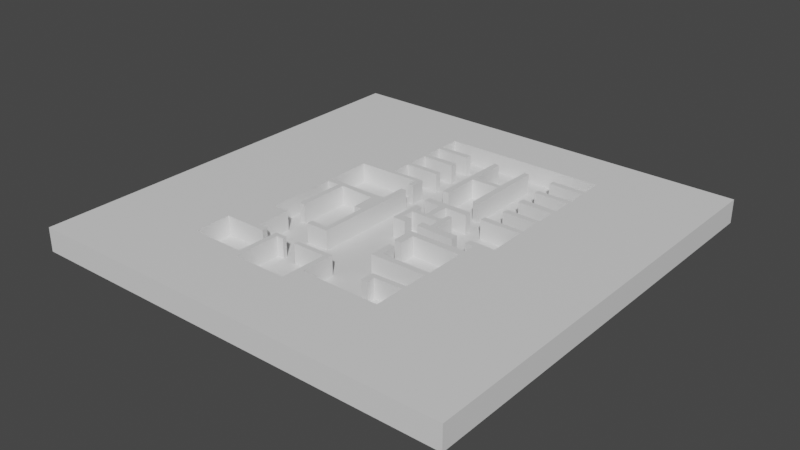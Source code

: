 # Source: DADP_Exam_Level_0.1.blend  (saved by Blender 3.6.11; exported with 4.5.12 LTS)
import bpy
from mathutils import Matrix  # noqa: F401  (used for matrix-valued properties, if any)

bpy.ops.wm.read_factory_settings(use_empty=True)
scene = bpy.context.scene
scene.name = 'Scene'

# ---- collections
col_collection = bpy.data.collections.new('Collection'); scene.collection.children.link(col_collection)

# ---- materials (node trees are filled in below, after node groups)
mat_material = bpy.data.materials.new('Material')
mat_material.alpha_threshold = 0.0
mat_material.use_transparent_shadow = False
mat_material.roughness = 0.5
mat_material.line_color = (0.0, 0.0, 0.0, 1.0)

# ---- material node trees
mat_material.use_nodes = True; mat_material.node_tree.nodes.clear()
_N = mat_material.node_tree.nodes; _L = mat_material.node_tree.links
n0 = _N.new('ShaderNodeOutputMaterial'); n0.name = 'Material Output'; n0.location = (300, 300)
n1 = _N.new('ShaderNodeBsdfPrincipled'); n1.name = 'Principled BSDF'; n1.location = (10, 300)
n1.distribution = 'GGX'
n1.subsurface_method = 'RANDOM_WALK_SKIN'
n1.inputs[3].default_value = 1.45
n1.inputs[27].default_value = (0.0, 0.0, 0.0, 1.0)
n1.inputs[28].default_value = 1.0
_L.new(n1.outputs[0], n0.inputs[0])
n0.is_active_output = True

# ---- world
world_world = bpy.data.worlds.new('World'); scene.world = world_world
world_world.use_nodes = True; world_world.node_tree.nodes.clear()
_N = world_world.node_tree.nodes; _L = world_world.node_tree.links
n0 = _N.new('ShaderNodeOutputWorld'); n0.name = 'World Output'; n0.location = (300, 300)
n1 = _N.new('ShaderNodeBackground'); n1.name = 'Background'; n1.location = (10, 300)
n1.inputs[0].default_value = (0.05088, 0.05088, 0.05088, 1.0)
_L.new(n1.outputs[0], n0.inputs[0])
n0.is_active_output = True
world_world.color = (0.05088, 0.05088, 0.05088)
world_world.use_sun_shadow = False
world_world.sun_shadow_jitter_overblur = 0.0

# ---- meshes
me_cube = bpy.data.meshes.new('Cube')
me_cube.from_pydata([(1.0, 1.0, 1.0), (1.0, 1.0, -1.0), (1.0, -1.0, 1.0), (1.0, -1.0, -1.0), (-1.0, 1.0, 1.0), (-1.0, 1.0, -1.0), (-1.0, -1.0, 1.0), (-1.0, -1.0, -1.0), (-0.5248, -0.4664, 1.0), (-0.5239, -0.6426, 1.0), (-0.2712, -0.6442, 1.0), (-0.2678, -0.4471, 1.0), (-0.213, -0.4462, 1.0), (-0.2113, -0.4664, 1.0), (-0.2442, -0.4656, 1.0), (-0.2484, -0.6822, 1.0), (0.002698, -0.6822, 1.0), (0.006911, -0.4664, 1.0), (-0.1473, -0.4673, 1.0), (-0.1481, -0.4462, 1.0), (0.0305, -0.442, 1.0), (0.03135, -0.6038, 1.0), (0.4004, -0.6072, 1.0), (0.3987, -0.4681, 1.0), (0.2673, -0.4707, 1.0), (0.269, -0.5086, 1.0), (0.237, -0.5077, 1.0), (0.2412, -0.4479, 1.0), (0.3987, -0.442, 1.0), (0.4013, -0.3384, 1.0), (0.14, -0.3401, 1.0), (0.1417, -0.2322, 1.0), (0.167, -0.2356, 1.0), (0.1746, -0.3114, 1.0), (0.4029, -0.3106, 1.0), (0.4029, -0.1269, 1.0), (0.1695, -0.1243, 1.0), (0.1704, -0.196, 1.0), (0.1316, -0.1917, 1.0), (0.1325, -0.09485, 1.0), (0.4038, -0.09147, 1.0), (0.4038, -0.03923, 1.0), (0.3625, -0.03923, 1.0), (0.3633, -0.006368, 1.0), (0.4838, -0.01058, 1.0), (0.4805, 0.1672, 1.0), (0.29, 0.163, 1.0), (0.29, 0.1933, 1.0), (0.4838, 0.1891, 1.0), (0.4771, 0.2801, 1.0), (0.3178, 0.281, 1.0), (0.3229, 0.3088, 1.0), (0.483, 0.3054, 1.0), (0.4822, 0.3973, 1.0), (0.3153, 0.3989, 1.0), (0.3162, 0.4318, 1.0), (0.483, 0.4276, 1.0), (0.4822, 0.5186, 1.0), (0.3162, 0.5203, 1.0), (0.3204, 0.5447, 1.0), (0.4864, 0.5456, 1.0), (0.4788, 0.6332, 1.0), (0.3153, 0.6366, 1.0), (0.3162, 0.6635, 1.0), (0.4796, 0.6602, 1.0), (0.4805, 0.7554, 1.0), (-0.2897, 0.752, 1.0), (-0.2914, 0.6568, 1.0), (-0.1279, 0.6602, 1.0), (-0.1304, 0.6307, 1.0), (-0.2922, 0.6332, 1.0), (-0.2889, 0.543, 1.0), (-0.1279, 0.5481, 1.0), (-0.1271, 0.5161, 1.0), (-0.2863, 0.5203, 1.0), (-0.2897, 0.4251, 1.0), (-0.122, 0.4259, 1.0), (-0.1237, 0.3981, 1.0), (-0.2897, 0.4015, 1.0), (-0.288, 0.3046, 1.0), (-0.1304, 0.3096, 1.0), (-0.1254, 0.2388, 1.0), (-0.1532, 0.2397, 1.0), (-0.1515, 0.2877, 1.0), (-0.4473, 0.281, 1.0), (-0.4473, 0.06863, 1.0), (-0.149, 0.06863, 1.0), (-0.1481, 0.1866, 1.0), (-0.122, 0.1874, 1.0), (-0.1254, -0.3072, 1.0), (-0.2307, -0.3089, 1.0), (-0.2332, -0.2785, 1.0), (-0.1498, -0.2819, 1.0), (-0.1498, -0.06957, 1.0), (-0.1861, -0.07294, 1.0), (-0.1903, 0.03745, 1.0), (-0.3596, 0.04419, 1.0), (-0.3596, -0.1943, 1.0), (-0.3849, -0.1934, 1.0), (-0.3849, 0.04419, 1.0), (-0.4431, 0.0425, 1.0), (-0.4481, -0.2836, 1.0), (-0.3697, -0.2802, 1.0), (-0.3731, -0.4395, 1.0), (-0.3268, -0.4403, 1.0), (-0.3234, -0.4681, 1.0), (0.00326, 0.1905, 10.0), (0.2188, 0.1905, 10.0), (0.2202, 0.1575, 10.0), (0.1156, 0.1589, 10.0), (0.11, 0.069, 10.0), (0.1634, 0.06759, 10.0), (0.1683, 0.109, 10.0), (0.1886, 0.1041, 10.0), (0.1929, -0.008244, 10.0), (0.3017, -0.009649, 10.0), (0.3024, -0.04546, 10.0), (0.1233, -0.04055, 10.0), (0.1226, -0.005436, 10.0), (0.1676, -0.008947, 10.0), (0.1648, 0.04372, 10.0), (0.02924, 0.04582, 10.0), (0.02503, -0.008244, 10.0), (0.06505, -0.006138, 10.0), (0.06365, -0.04616, 10.0), (0.0004508, -0.04406, 10.0), (0.002557, 0.1055, 10.0), (0.03135, 0.1013, 10.0), (0.02784, 0.06619, 10.0), (0.08682, 0.06549, 10.0), (0.08261, 0.1589, 10.0), (0.00326, 0.1596, 10.0), (0.007473, 0.6588, 10.0), (0.03275, 0.656, 10.0), (0.03626, 0.4833, 10.0), (0.1641, 0.4833, 10.0), (0.169, 0.6602, 10.0), (0.1929, 0.6581, 10.0), (0.1957, 0.2747, 10.0), (0.1655, 0.2804, 10.0), (0.1655, 0.4594, 10.0), (0.03205, 0.458, 10.0), (0.03416, 0.2832, 10.0), (0.004664, 0.2811, 10.0), (1.0, -1.0, 10.0), (-1.0, -1.0, 10.0), (1.0, 1.0, 10.0), (-1.0, 1.0, 10.0), (-0.5248, -0.4664, 10.0), (-0.5239, -0.6426, 10.0), (-0.2712, -0.6442, 10.0), (-0.2678, -0.4471, 10.0), (-0.213, -0.4462, 10.0), (-0.2113, -0.4664, 10.0), (-0.2442, -0.4656, 10.0), (-0.2484, -0.6822, 10.0), (0.002698, -0.6822, 10.0), (0.006911, -0.4664, 10.0), (-0.1473, -0.4673, 10.0), (-0.1481, -0.4462, 10.0), (0.0305, -0.442, 10.0), (0.03135, -0.6038, 10.0), (0.4004, -0.6072, 10.0), (0.3987, -0.4681, 10.0), (0.2673, -0.4707, 10.0), (0.269, -0.5086, 10.0), (0.237, -0.5077, 10.0), (0.2412, -0.4479, 10.0), (0.3987, -0.442, 10.0), (0.4013, -0.3384, 10.0), (0.14, -0.3401, 10.0), (0.1417, -0.2322, 10.0), (0.167, -0.2356, 10.0), (0.1746, -0.3114, 10.0), (0.4029, -0.3106, 10.0), (0.4029, -0.1269, 10.0), (0.1695, -0.1243, 10.0), (0.1704, -0.196, 10.0), (0.1316, -0.1917, 10.0), (0.1325, -0.09485, 10.0), (0.4038, -0.09147, 10.0), (0.4038, -0.03923, 10.0), (0.3625, -0.03923, 10.0), (0.3633, -0.006368, 10.0), (0.4838, -0.01058, 10.0), (0.4805, 0.1672, 10.0), (0.29, 0.163, 10.0), (0.29, 0.1933, 10.0), (0.4838, 0.1891, 10.0), (0.4771, 0.2801, 10.0), (0.3178, 0.281, 10.0), (0.3229, 0.3088, 10.0), (0.483, 0.3054, 10.0), (0.4822, 0.3973, 10.0), (0.3153, 0.3989, 10.0), (0.3162, 0.4318, 10.0), (0.483, 0.4276, 10.0), (0.4822, 0.5186, 10.0), (0.3162, 0.5203, 10.0), (0.3204, 0.5447, 10.0), (0.4864, 0.5456, 10.0), (0.4788, 0.6332, 10.0), (0.3153, 0.6366, 10.0), (0.3162, 0.6635, 10.0), (0.4796, 0.6602, 10.0), (0.4805, 0.7554, 10.0), (-0.2897, 0.752, 10.0), (-0.2914, 0.6568, 10.0), (-0.1279, 0.6602, 10.0), (-0.1304, 0.6307, 10.0), (-0.2922, 0.6332, 10.0), (-0.2889, 0.543, 10.0), (-0.1279, 0.5481, 10.0), (-0.1271, 0.5161, 10.0), (-0.2863, 0.5203, 10.0), (-0.2897, 0.4251, 10.0), (-0.122, 0.4259, 10.0), (-0.1237, 0.3981, 10.0), (-0.2897, 0.4015, 10.0), (-0.288, 0.3046, 10.0), (-0.1304, 0.3096, 10.0), (-0.1254, 0.2388, 10.0), (-0.1532, 0.2397, 10.0), (-0.1515, 0.2877, 10.0), (-0.4473, 0.281, 10.0), (-0.4473, 0.06863, 10.0), (-0.149, 0.06863, 10.0), (-0.1481, 0.1866, 10.0), (-0.122, 0.1874, 10.0), (-0.1254, -0.3072, 10.0), (-0.2307, -0.3089, 10.0), (-0.2332, -0.2785, 10.0), (-0.1498, -0.2819, 10.0), (-0.1498, -0.06957, 10.0), (-0.1861, -0.07294, 10.0), (-0.1903, 0.03745, 10.0), (-0.3596, 0.04419, 10.0), (-0.3596, -0.1943, 10.0), (-0.3849, -0.1934, 10.0), (-0.3849, 0.04419, 10.0), (-0.4431, 0.0425, 10.0), (-0.4481, -0.2836, 10.0), (-0.3697, -0.2802, 10.0), (-0.3731, -0.4395, 10.0), (-0.3268, -0.4403, 10.0), (-0.3234, -0.4681, 10.0), (0.00326, 0.1905, 1.0), (0.2188, 0.1905, 1.0), (0.2202, 0.1575, 1.0), (0.1156, 0.1589, 1.0), (0.11, 0.069, 1.0), (0.1634, 0.06759, 1.0), (0.1683, 0.109, 1.0), (0.1886, 0.1041, 1.0), (0.1929, -0.008244, 1.0), (0.3017, -0.009649, 1.0), (0.3024, -0.04546, 1.0), (0.1233, -0.04055, 1.0), (0.1226, -0.005436, 1.0), (0.1676, -0.008947, 1.0), (0.1648, 0.04372, 1.0), (0.02924, 0.04582, 1.0), (0.02503, -0.008244, 1.0), (0.06505, -0.006138, 1.0), (0.06365, -0.04616, 1.0), (0.0004508, -0.04406, 1.0), (0.002557, 0.1055, 1.0), (0.03135, 0.1013, 1.0), (0.02784, 0.06619, 1.0), (0.08682, 0.06549, 1.0), (0.08261, 0.1589, 1.0), (0.00326, 0.1596, 1.0), (0.007473, 0.6588, 1.0), (0.03275, 0.656, 1.0), (0.03626, 0.4833, 1.0), (0.1641, 0.4833, 1.0), (0.169, 0.6602, 1.0), (0.1929, 0.6581, 1.0), (0.1957, 0.2747, 1.0), (0.1655, 0.2804, 1.0), (0.1655, 0.4594, 1.0), (0.03205, 0.458, 1.0), (0.03416, 0.2832, 1.0), (0.004664, 0.2811, 1.0)], [], [(93, 92, 232, 233), (3, 2, 6, 7), (7, 6, 4, 5), (5, 1, 3, 7), (1, 0, 2, 3), (5, 4, 0, 1), (60, 61, 62, 63, 64, 65, 66, 67, 68, 69, 70, 71, 72, 73, 74, 75, 76, 77, 78, 79, 80, 81, 283, 272, 273, 274, 275, 276, 277, 278, 49, 50, 51, 52, 53, 54, 55, 56, 57, 58, 59), (41, 40, 180, 181), (9, 10, 11, 12, 13, 14, 15, 16, 17, 18, 19, 20, 21, 22, 23, 24, 25, 26, 27, 28, 29, 30, 31, 32, 33, 34, 35, 36, 37, 38, 39, 40, 41, 256, 257, 258, 259, 260, 261, 262, 263, 264, 265, 88, 89, 90, 91, 92, 93, 94, 95, 96, 97, 98, 99, 100, 101, 102, 103, 104, 105, 8), (125, 124, 123, 122, 121, 120, 119, 118, 117, 116, 115, 114, 113, 112, 111, 110, 109, 108, 107, 106, 131, 130, 129, 128, 127, 126), (266, 267, 268, 269, 270, 271, 246, 247, 248, 249, 250, 251, 252, 253, 254, 255, 256, 41, 42, 43, 44, 45, 46, 47, 48, 49, 278, 279, 280, 281, 282, 283, 81, 82, 83, 84, 85, 86, 87, 88, 265), (142, 141, 140, 139, 138, 137, 136, 135, 134, 133, 132, 143), (146, 147, 145, 148, 245, 244, 243, 242, 241, 240, 239, 238, 237, 236, 235, 234, 233, 232, 231, 230, 229, 228, 227, 226, 225, 224, 223, 222, 221, 220, 219, 218, 217, 216, 215, 214, 213, 212, 211, 210, 209, 208, 207, 206, 205, 204, 203, 202, 201, 200), (199, 198, 197, 196, 195, 194, 193, 192, 191, 190, 189, 188, 187, 186, 185, 184, 183, 182, 181, 180, 179, 178, 177, 176, 175, 174, 173, 172, 171, 170, 169, 168, 167, 166, 165, 164, 163, 162, 161, 160, 159, 158, 157, 156, 155, 154, 153, 152, 151, 150, 149, 148, 145, 144, 146, 200), (42, 41, 181, 182), (94, 93, 233, 234), (43, 42, 182, 183), (95, 94, 234, 235), (44, 43, 183, 184), (96, 95, 235, 236), (45, 44, 184, 185), (97, 96, 236, 237), (46, 45, 185, 186), (98, 97, 237, 238), (47, 46, 186, 187), (99, 98, 238, 239), (48, 47, 187, 188), (100, 99, 239, 240), (49, 48, 188, 189), (101, 100, 240, 241), (50, 49, 189, 190), (102, 101, 241, 242), (51, 50, 190, 191), (103, 102, 242, 243), (52, 51, 191, 192), (104, 103, 243, 244), (53, 52, 192, 193), (105, 104, 244, 245), (54, 53, 193, 194), (6, 2, 144, 145), (8, 105, 245, 148), (55, 54, 194, 195), (2, 0, 146, 144), (56, 55, 195, 196), (57, 56, 196, 197), (4, 6, 145, 147), (58, 57, 197, 198), (0, 4, 147, 146), (59, 58, 198, 199), (60, 59, 199, 200), (9, 8, 148, 149), (61, 60, 200, 201), (10, 9, 149, 150), (62, 61, 201, 202), (11, 10, 150, 151), (63, 62, 202, 203), (12, 11, 151, 152), (64, 63, 203, 204), (13, 12, 152, 153), (65, 64, 204, 205), (14, 13, 153, 154), (66, 65, 205, 206), (15, 14, 154, 155), (67, 66, 206, 207), (16, 15, 155, 156), (68, 67, 207, 208), (17, 16, 156, 157), (69, 68, 208, 209), (18, 17, 157, 158), (70, 69, 209, 210), (19, 18, 158, 159), (71, 70, 210, 211), (20, 19, 159, 160), (72, 71, 211, 212), (21, 20, 160, 161), (73, 72, 212, 213), (22, 21, 161, 162), (74, 73, 213, 214), (23, 22, 162, 163), (75, 74, 214, 215), (24, 23, 163, 164), (76, 75, 215, 216), (25, 24, 164, 165), (77, 76, 216, 217), (26, 25, 165, 166), (78, 77, 217, 218), (27, 26, 166, 167), (79, 78, 218, 219), (28, 27, 167, 168), (80, 79, 219, 220), (29, 28, 168, 169), (81, 80, 220, 221), (30, 29, 169, 170), (82, 81, 221, 222), (31, 30, 170, 171), (83, 82, 222, 223), (32, 31, 171, 172), (84, 83, 223, 224), (33, 32, 172, 173), (85, 84, 224, 225), (34, 33, 173, 174), (86, 85, 225, 226), (35, 34, 174, 175), (87, 86, 226, 227), (36, 35, 175, 176), (88, 87, 227, 228), (37, 36, 176, 177), (89, 88, 228, 229), (38, 37, 177, 178), (90, 89, 229, 230), (39, 38, 178, 179), (91, 90, 230, 231), (40, 39, 179, 180), (92, 91, 231, 232), (106, 107, 247, 246), (107, 108, 248, 247), (108, 109, 249, 248), (109, 110, 250, 249), (110, 111, 251, 250), (111, 112, 252, 251), (112, 113, 253, 252), (113, 114, 254, 253), (114, 115, 255, 254), (115, 116, 256, 255), (116, 117, 257, 256), (117, 118, 258, 257), (118, 119, 259, 258), (119, 120, 260, 259), (120, 121, 261, 260), (121, 122, 262, 261), (122, 123, 263, 262), (123, 124, 264, 263), (124, 125, 265, 264), (125, 126, 266, 265), (126, 127, 267, 266), (127, 128, 268, 267), (128, 129, 269, 268), (129, 130, 270, 269), (130, 131, 271, 270), (131, 106, 246, 271), (132, 133, 273, 272), (133, 134, 274, 273), (134, 135, 275, 274), (135, 136, 276, 275), (136, 137, 277, 276), (137, 138, 278, 277), (138, 139, 279, 278), (139, 140, 280, 279), (140, 141, 281, 280), (141, 142, 282, 281), (142, 143, 283, 282), (143, 132, 272, 283)])
_uv = me_cube.uv_layers.new(name='UVMap')
_uv.uv.foreach_set('vector', [0.7687, 0.6337, 0.7687, 0.6602, 0.7687, 0.6602, 0.7687, 0.6337, 0.375, 0.75, 0.625, 0.75, 0.625, 1.0, 0.375, 1.0, 0.375, 0.0, 0.625, 0.0, 0.625, 0.25, 0.375, 0.25, 0.125, 0.5, 0.375, 0.5, 0.375, 0.75, 0.125, 0.75, 0.375, 0.5, 0.625, 0.5, 0.625, 0.75, 0.375, 0.75, 0.375, 0.25, 0.625, 0.25, 0.625, 0.5, 0.375, 0.5, 0.6892, 0.5568, 0.6902, 0.5459, 0.7106, 0.5454, 0.7105, 0.5421, 0.69, 0.5425, 0.6899, 0.5306, 0.7862, 0.531, 0.7864, 0.5429, 0.766, 0.5425, 0.7663, 0.5462, 0.7865, 0.5459, 0.7861, 0.5571, 0.766, 0.5565, 0.7659, 0.5605, 0.7858, 0.56, 0.7862, 0.5719, 0.7653, 0.5718, 0.7655, 0.5752, 0.7862, 0.5748, 0.786, 0.5869, 0.7663, 0.5863, 0.7657, 0.5951, 0.7494, 0.5899, 0.7491, 0.5426, 0.7459, 0.543, 0.7455, 0.5646, 0.7295, 0.5646, 0.7289, 0.5425, 0.7259, 0.5427, 0.7255, 0.5907, 0.6904, 0.59, 0.7103, 0.5899, 0.7096, 0.5864, 0.6896, 0.5868, 0.6897, 0.5753, 0.7106, 0.5751, 0.7105, 0.571, 0.6896, 0.5716, 0.6897, 0.5602, 0.7105, 0.56, 0.71, 0.5569, 0.6995, 0.6299, 0.6995, 0.6364, 0.6995, 0.6364, 0.6995, 0.6299, 0.8155, 0.7053, 0.7839, 0.7055, 0.7835, 0.6809, 0.7766, 0.6808, 0.7764, 0.6833, 0.7805, 0.6832, 0.7811, 0.7103, 0.7497, 0.7103, 0.7491, 0.6833, 0.7684, 0.6834, 0.7685, 0.6808, 0.7462, 0.6803, 0.7461, 0.7005, 0.6999, 0.7009, 0.7002, 0.6835, 0.7166, 0.6838, 0.7164, 0.6886, 0.7204, 0.6885, 0.7199, 0.681, 0.7002, 0.6803, 0.6998, 0.6673, 0.7325, 0.6675, 0.7323, 0.654, 0.7291, 0.6544, 0.7282, 0.6639, 0.6996, 0.6638, 0.6996, 0.6409, 0.7288, 0.6405, 0.7287, 0.6495, 0.7335, 0.649, 0.7334, 0.6369, 0.6995, 0.6364, 0.6995, 0.6299, 0.7122, 0.6307, 0.7346, 0.6301, 0.7347, 0.6257, 0.7291, 0.6261, 0.7294, 0.6195, 0.7463, 0.6193, 0.7469, 0.626, 0.7419, 0.6258, 0.742, 0.6308, 0.7499, 0.6305, 0.7653, 0.6016, 0.7657, 0.6634, 0.7788, 0.6636, 0.7792, 0.6598, 0.7687, 0.6602, 0.7687, 0.6337, 0.7733, 0.6341, 0.7738, 0.6203, 0.795, 0.6195, 0.795, 0.6493, 0.7981, 0.6492, 0.7981, 0.6195, 0.8054, 0.6197, 0.806, 0.6604, 0.7962, 0.66, 0.7966, 0.6799, 0.7908, 0.68, 0.7904, 0.6835, 0.8156, 0.6833, 0.7499, 0.6305, 0.742, 0.6308, 0.7419, 0.6258, 0.7469, 0.626, 0.7463, 0.6193, 0.7294, 0.6195, 0.7291, 0.6261, 0.7347, 0.6257, 0.7346, 0.6301, 0.7122, 0.6307, 0.7123, 0.6262, 0.7259, 0.626, 0.7264, 0.612, 0.729, 0.6114, 0.7296, 0.6166, 0.7363, 0.6164, 0.7355, 0.6051, 0.7225, 0.6053, 0.7226, 0.6012, 0.7496, 0.6012, 0.7496, 0.6051, 0.7397, 0.6051, 0.7391, 0.6168, 0.7465, 0.6167, 0.7461, 0.6123, 0.7497, 0.6118, 0.7497, 0.6118, 0.7461, 0.6123, 0.7465, 0.6167, 0.7391, 0.6168, 0.7397, 0.6051, 0.7496, 0.6051, 0.7496, 0.6012, 0.7226, 0.6012, 0.7225, 0.6053, 0.7355, 0.6051, 0.7363, 0.6164, 0.7296, 0.6166, 0.729, 0.6114, 0.7264, 0.612, 0.7259, 0.626, 0.7123, 0.6262, 0.7122, 0.6307, 0.6995, 0.6299, 0.7047, 0.6299, 0.7046, 0.6258, 0.6895, 0.6263, 0.6899, 0.6041, 0.7137, 0.6046, 0.7137, 0.6008, 0.6895, 0.6014, 0.6904, 0.59, 0.7255, 0.5907, 0.7293, 0.59, 0.7293, 0.5676, 0.746, 0.5677, 0.7457, 0.5896, 0.7494, 0.5899, 0.7657, 0.5951, 0.7691, 0.595, 0.7689, 0.589, 0.8059, 0.5899, 0.8059, 0.6164, 0.7686, 0.6164, 0.7685, 0.6017, 0.7653, 0.6016, 0.7499, 0.6305, 0.7457, 0.5896, 0.746, 0.5677, 0.7293, 0.5676, 0.7293, 0.59, 0.7255, 0.5907, 0.7259, 0.5427, 0.7289, 0.5425, 0.7295, 0.5646, 0.7455, 0.5646, 0.7459, 0.543, 0.7491, 0.5426, 0.7494, 0.5899, 0.625, 0.5, 0.875, 0.5, 0.875, 0.75, 0.8156, 0.6833, 0.7904, 0.6835, 0.7908, 0.68, 0.7966, 0.6799, 0.7962, 0.66, 0.806, 0.6604, 0.8054, 0.6197, 0.7981, 0.6195, 0.7981, 0.6492, 0.795, 0.6493, 0.795, 0.6195, 0.7738, 0.6203, 0.7733, 0.6341, 0.7687, 0.6337, 0.7687, 0.6602, 0.7792, 0.6598, 0.7788, 0.6636, 0.7657, 0.6634, 0.7653, 0.6016, 0.7685, 0.6017, 0.7686, 0.6164, 0.8059, 0.6164, 0.8059, 0.5899, 0.7689, 0.589, 0.7691, 0.595, 0.7657, 0.5951, 0.7663, 0.5863, 0.786, 0.5869, 0.7862, 0.5748, 0.7655, 0.5752, 0.7653, 0.5718, 0.7862, 0.5719, 0.7858, 0.56, 0.7659, 0.5605, 0.766, 0.5565, 0.7861, 0.5571, 0.7865, 0.5459, 0.7663, 0.5462, 0.766, 0.5425, 0.7864, 0.5429, 0.7862, 0.531, 0.6899, 0.5306, 0.69, 0.5425, 0.7105, 0.5421, 0.7106, 0.5454, 0.6902, 0.5459, 0.6892, 0.5568, 0.71, 0.5569, 0.7105, 0.56, 0.6897, 0.5602, 0.6896, 0.5716, 0.7105, 0.571, 0.7106, 0.5751, 0.6897, 0.5753, 0.6896, 0.5868, 0.7096, 0.5864, 0.7103, 0.5899, 0.6904, 0.59, 0.6895, 0.6014, 0.7137, 0.6008, 0.7137, 0.6046, 0.6899, 0.6041, 0.6895, 0.6263, 0.7046, 0.6258, 0.7047, 0.6299, 0.6995, 0.6299, 0.6995, 0.6364, 0.7334, 0.6369, 0.7335, 0.649, 0.7287, 0.6495, 0.7288, 0.6405, 0.6996, 0.6409, 0.6996, 0.6638, 0.7282, 0.6639, 0.7291, 0.6544, 0.7323, 0.654, 0.7325, 0.6675, 0.6998, 0.6673, 0.7002, 0.6803, 0.7199, 0.681, 0.7204, 0.6885, 0.7164, 0.6886, 0.7166, 0.6838, 0.7002, 0.6835, 0.6999, 0.7009, 0.7461, 0.7005, 0.7462, 0.6803, 0.7685, 0.6808, 0.7684, 0.6834, 0.7491, 0.6833, 0.7497, 0.7103, 0.7811, 0.7103, 0.7805, 0.6832, 0.7764, 0.6833, 0.7766, 0.6808, 0.7835, 0.6809, 0.7839, 0.7055, 0.8155, 0.7053, 0.8156, 0.6833, 0.875, 0.75, 0.625, 0.75, 0.625, 0.5, 0.6892, 0.5568, 0.7047, 0.6299, 0.6995, 0.6299, 0.6995, 0.6299, 0.7047, 0.6299, 0.7733, 0.6341, 0.7687, 0.6337, 0.7687, 0.6337, 0.7733, 0.6341, 0.7046, 0.6258, 0.7047, 0.6299, 0.7047, 0.6299, 0.7046, 0.6258, 0.7738, 0.6203, 0.7733, 0.6341, 0.7733, 0.6341, 0.7738, 0.6203, 0.6895, 0.6263, 0.7046, 0.6258, 0.7046, 0.6258, 0.6895, 0.6263, 0.795, 0.6195, 0.7738, 0.6203, 0.7738, 0.6203, 0.795, 0.6195, 0.6899, 0.6041, 0.6895, 0.6263, 0.6895, 0.6263, 0.6899, 0.6041, 0.795, 0.6493, 0.795, 0.6195, 0.795, 0.6195, 0.795, 0.6493, 0.7137, 0.6046, 0.6899, 0.6041, 0.6899, 0.6041, 0.7137, 0.6046, 0.7981, 0.6492, 0.795, 0.6493, 0.795, 0.6493, 0.7981, 0.6492, 0.7137, 0.6008, 0.7137, 0.6046, 0.7137, 0.6046, 0.7137, 0.6008, 0.7981, 0.6195, 0.7981, 0.6492, 0.7981, 0.6492, 0.7981, 0.6195, 0.6895, 0.6014, 0.7137, 0.6008, 0.7137, 0.6008, 0.6895, 0.6014, 0.8054, 0.6197, 0.7981, 0.6195, 0.7981, 0.6195, 0.8054, 0.6197, 0.6904, 0.59, 0.6895, 0.6014, 0.6895, 0.6014, 0.6904, 0.59, 0.806, 0.6604, 0.8054, 0.6197, 0.8054, 0.6197, 0.806, 0.6604, 0.7103, 0.5899, 0.6904, 0.59, 0.6904, 0.59, 0.7103, 0.5899, 0.7962, 0.66, 0.806, 0.6604, 0.806, 0.6604, 0.7962, 0.66, 0.7096, 0.5864, 0.7103, 0.5899, 0.7103, 0.5899, 0.7096, 0.5864, 0.7966, 0.6799, 0.7962, 0.66, 0.7962, 0.66, 0.7966, 0.6799, 0.6896, 0.5868, 0.7096, 0.5864, 0.7096, 0.5864, 0.6896, 0.5868, 0.7908, 0.68, 0.7966, 0.6799, 0.7966, 0.6799, 0.7908, 0.68, 0.6897, 0.5753, 0.6896, 0.5868, 0.6896, 0.5868, 0.6897, 0.5753, 0.7904, 0.6835, 0.7908, 0.68, 0.7908, 0.68, 0.7904, 0.6835, 0.7106, 0.5751, 0.6897, 0.5753, 0.6897, 0.5753, 0.7106, 0.5751, 0.625, 1.0, 0.625, 0.75, 0.625, 0.75, 0.625, 1.0, 0.8156, 0.6833, 0.7904, 0.6835, 0.7904, 0.6835, 0.8156, 0.6833, 0.7105, 0.571, 0.7106, 0.5751, 0.7106, 0.5751, 0.7105, 0.571, 0.625, 0.75, 0.625, 0.5, 0.625, 0.5, 0.625, 0.75, 0.6896, 0.5716, 0.7105, 0.571, 0.7105, 0.571, 0.6896, 0.5716, 0.6897, 0.5602, 0.6896, 0.5716, 0.6896, 0.5716, 0.6897, 0.5602, 0.625, 0.25, 0.625, 0.0, 0.625, 0.0, 0.625, 0.25, 0.7105, 0.56, 0.6897, 0.5602, 0.6897, 0.5602, 0.7105, 0.56, 0.625, 0.5, 0.625, 0.25, 0.625, 0.25, 0.625, 0.5, 0.71, 0.5569, 0.7105, 0.56, 0.7105, 0.56, 0.71, 0.5569, 0.6892, 0.5568, 0.71, 0.5569, 0.71, 0.5569, 0.6892, 0.5568, 0.8155, 0.7053, 0.8156, 0.6833, 0.8156, 0.6833, 0.8155, 0.7053, 0.6902, 0.5459, 0.6892, 0.5568, 0.6892, 0.5568, 0.6902, 0.5459, 0.7839, 0.7055, 0.8155, 0.7053, 0.8155, 0.7053, 0.7839, 0.7055, 0.7106, 0.5454, 0.6902, 0.5459, 0.6902, 0.5459, 0.7106, 0.5454, 0.7835, 0.6809, 0.7839, 0.7055, 0.7839, 0.7055, 0.7835, 0.6809, 0.7105, 0.5421, 0.7106, 0.5454, 0.7106, 0.5454, 0.7105, 0.5421, 0.7766, 0.6808, 0.7835, 0.6809, 0.7835, 0.6809, 0.7766, 0.6808, 0.69, 0.5425, 0.7105, 0.5421, 0.7105, 0.5421, 0.69, 0.5425, 0.7764, 0.6833, 0.7766, 0.6808, 0.7766, 0.6808, 0.7764, 0.6833, 0.6899, 0.5306, 0.69, 0.5425, 0.69, 0.5425, 0.6899, 0.5306, 0.7805, 0.6832, 0.7764, 0.6833, 0.7764, 0.6833, 0.7805, 0.6832, 0.7862, 0.531, 0.6899, 0.5306, 0.6899, 0.5306, 0.7862, 0.531, 0.7811, 0.7103, 0.7805, 0.6832, 0.7805, 0.6832, 0.7811, 0.7103, 0.7864, 0.5429, 0.7862, 0.531, 0.7862, 0.531, 0.7864, 0.5429, 0.7497, 0.7103, 0.7811, 0.7103, 0.7811, 0.7103, 0.7497, 0.7103, 0.766, 0.5425, 0.7864, 0.5429, 0.7864, 0.5429, 0.766, 0.5425, 0.7491, 0.6833, 0.7497, 0.7103, 0.7497, 0.7103, 0.7491, 0.6833, 0.7663, 0.5462, 0.766, 0.5425, 0.766, 0.5425, 0.7663, 0.5462, 0.7684, 0.6834, 0.7491, 0.6833, 0.7491, 0.6833, 0.7684, 0.6834, 0.7865, 0.5459, 0.7663, 0.5462, 0.7663, 0.5462, 0.7865, 0.5459, 0.7685, 0.6808, 0.7684, 0.6834, 0.7684, 0.6834, 0.7685, 0.6808, 0.7861, 0.5571, 0.7865, 0.5459, 0.7865, 0.5459, 0.7861, 0.5571, 0.7462, 0.6803, 0.7685, 0.6808, 0.7685, 0.6808, 0.7462, 0.6803, 0.766, 0.5565, 0.7861, 0.5571, 0.7861, 0.5571, 0.766, 0.5565, 0.7461, 0.7005, 0.7462, 0.6803, 0.7462, 0.6803, 0.7461, 0.7005, 0.7659, 0.5605, 0.766, 0.5565, 0.766, 0.5565, 0.7659, 0.5605, 0.6999, 0.7009, 0.7461, 0.7005, 0.7461, 0.7005, 0.6999, 0.7009, 0.7858, 0.56, 0.7659, 0.5605, 0.7659, 0.5605, 0.7858, 0.56, 0.7002, 0.6835, 0.6999, 0.7009, 0.6999, 0.7009, 0.7002, 0.6835, 0.7862, 0.5719, 0.7858, 0.56, 0.7858, 0.56, 0.7862, 0.5719, 0.7166, 0.6838, 0.7002, 0.6835, 0.7002, 0.6835, 0.7166, 0.6838, 0.7653, 0.5718, 0.7862, 0.5719, 0.7862, 0.5719, 0.7653, 0.5718, 0.7164, 0.6886, 0.7166, 0.6838, 0.7166, 0.6838, 0.7164, 0.6886, 0.7655, 0.5752, 0.7653, 0.5718, 0.7653, 0.5718, 0.7655, 0.5752, 0.7204, 0.6885, 0.7164, 0.6886, 0.7164, 0.6886, 0.7204, 0.6885, 0.7862, 0.5748, 0.7655, 0.5752, 0.7655, 0.5752, 0.7862, 0.5748, 0.7199, 0.681, 0.7204, 0.6885, 0.7204, 0.6885, 0.7199, 0.681, 0.786, 0.5869, 0.7862, 0.5748, 0.7862, 0.5748, 0.786, 0.5869, 0.7002, 0.6803, 0.7199, 0.681, 0.7199, 0.681, 0.7002, 0.6803, 0.7663, 0.5863, 0.786, 0.5869, 0.786, 0.5869, 0.7663, 0.5863, 0.6998, 0.6673, 0.7002, 0.6803, 0.7002, 0.6803, 0.6998, 0.6673, 0.7657, 0.5951, 0.7663, 0.5863, 0.7663, 0.5863, 0.7657, 0.5951, 0.7325, 0.6675, 0.6998, 0.6673, 0.6998, 0.6673, 0.7325, 0.6675, 0.7691, 0.595, 0.7657, 0.5951, 0.7657, 0.5951, 0.7691, 0.595, 0.7323, 0.654, 0.7325, 0.6675, 0.7325, 0.6675, 0.7323, 0.654, 0.7689, 0.589, 0.7691, 0.595, 0.7691, 0.595, 0.7689, 0.589, 0.7291, 0.6544, 0.7323, 0.654, 0.7323, 0.654, 0.7291, 0.6544, 0.8059, 0.5899, 0.7689, 0.589, 0.7689, 0.589, 0.8059, 0.5899, 0.7282, 0.6639, 0.7291, 0.6544, 0.7291, 0.6544, 0.7282, 0.6639, 0.8059, 0.6164, 0.8059, 0.5899, 0.8059, 0.5899, 0.8059, 0.6164, 0.6996, 0.6638, 0.7282, 0.6639, 0.7282, 0.6639, 0.6996, 0.6638, 0.7686, 0.6164, 0.8059, 0.6164, 0.8059, 0.6164, 0.7686, 0.6164, 0.6996, 0.6409, 0.6996, 0.6638, 0.6996, 0.6638, 0.6996, 0.6409, 0.7685, 0.6017, 0.7686, 0.6164, 0.7686, 0.6164, 0.7685, 0.6017, 0.7288, 0.6405, 0.6996, 0.6409, 0.6996, 0.6409, 0.7288, 0.6405, 0.7653, 0.6016, 0.7685, 0.6017, 0.7685, 0.6017, 0.7653, 0.6016, 0.7287, 0.6495, 0.7288, 0.6405, 0.7288, 0.6405, 0.7287, 0.6495, 0.7657, 0.6634, 0.7653, 0.6016, 0.7653, 0.6016, 0.7657, 0.6634, 0.7335, 0.649, 0.7287, 0.6495, 0.7287, 0.6495, 0.7335, 0.649, 0.7788, 0.6636, 0.7657, 0.6634, 0.7657, 0.6634, 0.7788, 0.6636, 0.7334, 0.6369, 0.7335, 0.649, 0.7335, 0.649, 0.7334, 0.6369, 0.7792, 0.6598, 0.7788, 0.6636, 0.7788, 0.6636, 0.7792, 0.6598, 0.6995, 0.6364, 0.7334, 0.6369, 0.7334, 0.6369, 0.6995, 0.6364, 0.7687, 0.6602, 0.7792, 0.6598, 0.7792, 0.6598, 0.7687, 0.6602, 0.7496, 0.6012, 0.7226, 0.6012, 0.7226, 0.6012, 0.7496, 0.6012, 0.7226, 0.6012, 0.7225, 0.6053, 0.7225, 0.6053, 0.7226, 0.6012, 0.7225, 0.6053, 0.7355, 0.6051, 0.7355, 0.6051, 0.7225, 0.6053, 0.7355, 0.6051, 0.7363, 0.6164, 0.7363, 0.6164, 0.7355, 0.6051, 0.7363, 0.6164, 0.7296, 0.6166, 0.7296, 0.6166, 0.7363, 0.6164, 0.7296, 0.6166, 0.729, 0.6114, 0.729, 0.6114, 0.7296, 0.6166, 0.729, 0.6114, 0.7264, 0.612, 0.7264, 0.612, 0.729, 0.6114, 0.7264, 0.612, 0.7259, 0.626, 0.7259, 0.626, 0.7264, 0.612, 0.7259, 0.626, 0.7123, 0.6262, 0.7123, 0.6262, 0.7259, 0.626, 0.7123, 0.6262, 0.7122, 0.6307, 0.7122, 0.6307, 0.7123, 0.6262, 0.7122, 0.6307, 0.7346, 0.6301, 0.7346, 0.6301, 0.7122, 0.6307, 0.7346, 0.6301, 0.7347, 0.6257, 0.7347, 0.6257, 0.7346, 0.6301, 0.7347, 0.6257, 0.7291, 0.6261, 0.7291, 0.6261, 0.7347, 0.6257, 0.7291, 0.6261, 0.7294, 0.6195, 0.7294, 0.6195, 0.7291, 0.6261, 0.7294, 0.6195, 0.7463, 0.6193, 0.7463, 0.6193, 0.7294, 0.6195, 0.7463, 0.6193, 0.7469, 0.626, 0.7469, 0.626, 0.7463, 0.6193, 0.7469, 0.626, 0.7419, 0.6258, 0.7419, 0.6258, 0.7469, 0.626, 0.7419, 0.6258, 0.742, 0.6308, 0.742, 0.6308, 0.7419, 0.6258, 0.742, 0.6308, 0.7499, 0.6305, 0.7499, 0.6305, 0.742, 0.6308, 0.7499, 0.6305, 0.7497, 0.6118, 0.7497, 0.6118, 0.7499, 0.6305, 0.7497, 0.6118, 0.7461, 0.6123, 0.7461, 0.6123, 0.7497, 0.6118, 0.7461, 0.6123, 0.7465, 0.6167, 0.7465, 0.6167, 0.7461, 0.6123, 0.7465, 0.6167, 0.7391, 0.6168, 0.7391, 0.6168, 0.7465, 0.6167, 0.7391, 0.6168, 0.7397, 0.6051, 0.7397, 0.6051, 0.7391, 0.6168, 0.7397, 0.6051, 0.7496, 0.6051, 0.7496, 0.6051, 0.7397, 0.6051, 0.7496, 0.6051, 0.7496, 0.6012, 0.7496, 0.6012, 0.7496, 0.6051, 0.7491, 0.5426, 0.7459, 0.543, 0.7459, 0.543, 0.7491, 0.5426, 0.7459, 0.543, 0.7455, 0.5646, 0.7455, 0.5646, 0.7459, 0.543, 0.7455, 0.5646, 0.7295, 0.5646, 0.7295, 0.5646, 0.7455, 0.5646, 0.7295, 0.5646, 0.7289, 0.5425, 0.7289, 0.5425, 0.7295, 0.5646, 0.7289, 0.5425, 0.7259, 0.5427, 0.7259, 0.5427, 0.7289, 0.5425, 0.7259, 0.5427, 0.7255, 0.5907, 0.7255, 0.5907, 0.7259, 0.5427, 0.7255, 0.5907, 0.7293, 0.59, 0.7293, 0.59, 0.7255, 0.5907, 0.7293, 0.59, 0.7293, 0.5676, 0.7293, 0.5676, 0.7293, 0.59, 0.7293, 0.5676, 0.746, 0.5677, 0.746, 0.5677, 0.7293, 0.5676, 0.746, 0.5677, 0.7457, 0.5896, 0.7457, 0.5896, 0.746, 0.5677, 0.7457, 0.5896, 0.7494, 0.5899, 0.7494, 0.5899, 0.7457, 0.5896, 0.7494, 0.5899, 0.7491, 0.5426, 0.7491, 0.5426, 0.7494, 0.5899])
me_cube.materials.append(mat_material)
me_cube.use_mirror_vertex_groups = False
me_cube.update()

# ---- objects
ob_cube = bpy.data.objects.new('Cube', me_cube)

# ---- transforms, parenting, visibility, modifiers, constraints
ob_cube.location = (0.0, 0.0, 0.0)
ob_cube.scale = (100.0, 100.0, 1.0)
ob_cube.lock_rotations_4d = False
ob_cube.empty_display_type = 'ARROWS'
ob_cube.lineart.crease_threshold = 0.0

# ---- collection membership
col_collection.objects.link(ob_cube)

# ---- scene / render settings (as saved in the file)
scene.frame_start = 1; scene.frame_end = 250; scene.frame_set(1)
scene.render.engine = 'BLENDER_EEVEE_NEXT'
scene.cycles.sampling_pattern = 'TABULATED_SOBOL'
scene.view_settings.view_transform = 'Filmic'
bpy.context.view_layer.update()

# ---- added for rendering (the .blend has no active camera and no usable light): camera, sun
cam_auto = bpy.data.cameras.new('AutoCamera')
cam_auto.lens = 50.0
cam_auto.sensor_width = 36.0
cam_auto.clip_end = 4596.17
ob_auto_camera = bpy.data.objects.new('AutoCamera', cam_auto)
scene.collection.objects.link(ob_auto_camera)
ob_auto_camera.location = (261.891, -314.269, 214.013)
ob_auto_camera.rotation_euler = (1.09748, -7.21219e-08, 0.694738)
scene.camera = ob_auto_camera
light_auto_sun = bpy.data.lights.new('AutoSun', 'SUN')
light_auto_sun.energy = 3.0
light_auto_sun.angle = 0.0523599
ob_auto_sun = bpy.data.objects.new('AutoSun', light_auto_sun)
scene.collection.objects.link(ob_auto_sun)
ob_auto_sun.rotation_euler = (0.872665, 0.174533, 0.523599)
bpy.context.view_layer.update()
